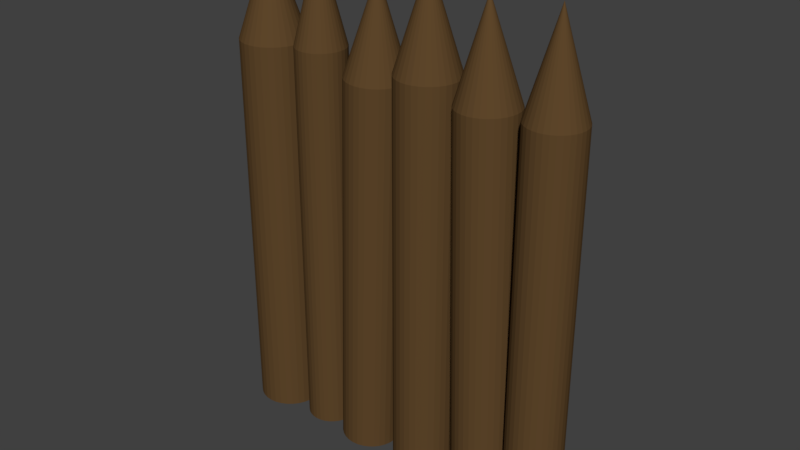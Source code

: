 # Source: Mur1.blend  (saved by Blender 2.79.0; exported with 4.5.12 LTS)
import bpy
from mathutils import Matrix  # noqa: F401  (used for matrix-valued properties, if any)

bpy.ops.wm.read_factory_settings(use_empty=True)
scene = bpy.context.scene
scene.name = 'Scene'

# ---- collections
col_collection_1 = bpy.data.collections.new('Collection 1'); scene.collection.children.link(col_collection_1)

# ---- materials (node trees are filled in below, after node groups)
mat_marron = bpy.data.materials.new('Marron')
mat_marron.alpha_threshold = 0.0
mat_marron.use_transparent_shadow = False
mat_marron.diffuse_color = (0.1144, 0.06301, 0.02416, 1.0)
mat_marron.roughness = 0.5

# ---- material node trees

# ---- world
world_world = bpy.data.worlds.new('World'); scene.world = world_world
world_world.color = (0.05088, 0.05088, 0.05088)
world_world.use_sun_shadow = False
world_world.sun_shadow_jitter_overblur = 0.0
world_world.cycles.sampling_method = 'MANUAL'

# ---- meshes
me_cylinder_005 = bpy.data.meshes.new('Cylinder.005')
me_cylinder_005.from_pydata([(6.915e-08, 0.4097, -1.0), (1.178e-07, 2.819e-07, 1.186), (0.07993, 0.4019, -1.0), (0.1568, 0.3785, -1.0), (0.2276, 0.3407, -1.0), (0.2897, 0.2897, -1.0), (0.3407, 0.2276, -1.0), (0.3785, 0.1568, -1.0), (0.4019, 0.07993, -1.0), (0.4097, 1.96e-07, -1.0), (0.4019, -0.07993, -1.0), (0.3785, -0.1568, -1.0), (0.3407, -0.2276, -1.0), (0.2897, -0.2897, -1.0), (0.2276, -0.3407, -1.0), (0.1568, -0.3785, -1.0), (0.07993, -0.4019, -1.0), (-6.436e-08, -0.4097, -1.0), (-0.07993, -0.4019, -1.0), (-0.1568, -0.3785, -1.0), (-0.2276, -0.3407, -1.0), (-0.2897, -0.2897, -1.0), (-0.3407, -0.2276, -1.0), (-0.3785, -0.1568, -1.0), (-0.4019, -0.07993, -1.0), (-0.4097, 5.607e-07, -1.0), (-0.4019, 0.07994, -1.0), (-0.3785, 0.1568, -1.0), (-0.3407, 0.2276, -1.0), (-0.2897, 0.2897, -1.0), (-0.2276, 0.3407, -1.0), (-0.1568, 0.3785, -1.0), (-0.07993, 0.4019, -1.0), (6.915e-08, 0.4097, 0.7544), (0.07993, 0.4019, 0.7544), (0.1568, 0.3785, 0.7544), (0.2276, 0.3407, 0.7544), (0.2897, 0.2897, 0.7544), (0.3407, 0.2276, 0.7544), (0.3785, 0.1568, 0.7544), (0.4019, 0.07993, 0.7544), (0.4097, 1.96e-07, 0.7544), (0.4019, -0.07993, 0.7544), (0.3785, -0.1568, 0.7544), (0.3407, -0.2276, 0.7544), (0.2897, -0.2897, 0.7544), (0.2276, -0.3407, 0.7544), (0.1568, -0.3785, 0.7544), (0.07993, -0.4019, 0.7544), (-6.436e-08, -0.4097, 0.7544), (-0.07993, -0.4019, 0.7544), (-0.1568, -0.3785, 0.7544), (-0.2276, -0.3407, 0.7544), (-0.2897, -0.2897, 0.7544), (-0.3407, -0.2276, 0.7544), (-0.3785, -0.1568, 0.7544), (-0.4019, -0.07993, 0.7544), (-0.4097, 5.607e-07, 0.7544), (-0.4019, 0.07994, 0.7544), (-0.3785, 0.1568, 0.7544), (-0.3407, 0.2276, 0.7544), (-0.2897, 0.2897, 0.7544), (-0.2276, 0.3407, 0.7544), (-0.1568, 0.3785, 0.7544), (-0.07993, 0.4019, 0.7544)], [], [(33, 1, 34), (34, 1, 35), (35, 1, 36), (36, 1, 37), (37, 1, 38), (38, 1, 39), (39, 1, 40), (40, 1, 41), (41, 1, 42), (42, 1, 43), (43, 1, 44), (44, 1, 45), (45, 1, 46), (46, 1, 47), (47, 1, 48), (48, 1, 49), (49, 1, 50), (50, 1, 51), (51, 1, 52), (52, 1, 53), (53, 1, 54), (54, 1, 55), (55, 1, 56), (56, 1, 57), (57, 1, 58), (58, 1, 59), (59, 1, 60), (60, 1, 61), (61, 1, 62), (62, 1, 63), (63, 1, 64), (64, 1, 33), (0, 2, 3, 4, 5, 6, 7, 8, 9, 10, 11, 12, 13, 14, 15, 16, 17, 18, 19, 20, 21, 22, 23, 24, 25, 26, 27, 28, 29, 30, 31, 32), (32, 64, 33, 0), (31, 63, 64, 32), (30, 62, 63, 31), (29, 61, 62, 30), (28, 60, 61, 29), (27, 59, 60, 28), (26, 58, 59, 27), (25, 57, 58, 26), (24, 56, 57, 25), (23, 55, 56, 24), (22, 54, 55, 23), (21, 53, 54, 22), (20, 52, 53, 21), (19, 51, 52, 20), (18, 50, 51, 19), (17, 49, 50, 18), (16, 48, 49, 17), (15, 47, 48, 16), (14, 46, 47, 15), (13, 45, 46, 14), (12, 44, 45, 13), (11, 43, 44, 12), (10, 42, 43, 11), (9, 41, 42, 10), (8, 40, 41, 9), (7, 39, 40, 8), (6, 38, 39, 7), (5, 37, 38, 6), (4, 36, 37, 5), (3, 35, 36, 4), (2, 34, 35, 3), (0, 33, 34, 2)])
me_cylinder_005.materials.append(mat_marron)
me_cylinder_005.use_remesh_preserve_volume = False
me_cylinder_005.use_remesh_preserve_attributes = False
me_cylinder_005.use_mirror_vertex_groups = False
me_cylinder_005.update()
me_cylinder_004 = bpy.data.meshes.new('Cylinder.004')
me_cylinder_004.from_pydata([(6.915e-08, 0.4097, -1.0), (1.178e-07, 2.819e-07, 1.186), (0.07993, 0.4019, -1.0), (0.1568, 0.3785, -1.0), (0.2276, 0.3407, -1.0), (0.2897, 0.2897, -1.0), (0.3407, 0.2276, -1.0), (0.3785, 0.1568, -1.0), (0.4019, 0.07993, -1.0), (0.4097, 1.96e-07, -1.0), (0.4019, -0.07993, -1.0), (0.3785, -0.1568, -1.0), (0.3407, -0.2276, -1.0), (0.2897, -0.2897, -1.0), (0.2276, -0.3407, -1.0), (0.1568, -0.3785, -1.0), (0.07993, -0.4019, -1.0), (-6.436e-08, -0.4097, -1.0), (-0.07993, -0.4019, -1.0), (-0.1568, -0.3785, -1.0), (-0.2276, -0.3407, -1.0), (-0.2897, -0.2897, -1.0), (-0.3407, -0.2276, -1.0), (-0.3785, -0.1568, -1.0), (-0.4019, -0.07993, -1.0), (-0.4097, 5.607e-07, -1.0), (-0.4019, 0.07994, -1.0), (-0.3785, 0.1568, -1.0), (-0.3407, 0.2276, -1.0), (-0.2897, 0.2897, -1.0), (-0.2276, 0.3407, -1.0), (-0.1568, 0.3785, -1.0), (-0.07993, 0.4019, -1.0), (6.915e-08, 0.4097, 0.7544), (0.07993, 0.4019, 0.7544), (0.1568, 0.3785, 0.7544), (0.2276, 0.3407, 0.7544), (0.2897, 0.2897, 0.7544), (0.3407, 0.2276, 0.7544), (0.3785, 0.1568, 0.7544), (0.4019, 0.07993, 0.7544), (0.4097, 1.96e-07, 0.7544), (0.4019, -0.07993, 0.7544), (0.3785, -0.1568, 0.7544), (0.3407, -0.2276, 0.7544), (0.2897, -0.2897, 0.7544), (0.2276, -0.3407, 0.7544), (0.1568, -0.3785, 0.7544), (0.07993, -0.4019, 0.7544), (-6.436e-08, -0.4097, 0.7544), (-0.07993, -0.4019, 0.7544), (-0.1568, -0.3785, 0.7544), (-0.2276, -0.3407, 0.7544), (-0.2897, -0.2897, 0.7544), (-0.3407, -0.2276, 0.7544), (-0.3785, -0.1568, 0.7544), (-0.4019, -0.07993, 0.7544), (-0.4097, 5.607e-07, 0.7544), (-0.4019, 0.07994, 0.7544), (-0.3785, 0.1568, 0.7544), (-0.3407, 0.2276, 0.7544), (-0.2897, 0.2897, 0.7544), (-0.2276, 0.3407, 0.7544), (-0.1568, 0.3785, 0.7544), (-0.07993, 0.4019, 0.7544)], [], [(33, 1, 34), (34, 1, 35), (35, 1, 36), (36, 1, 37), (37, 1, 38), (38, 1, 39), (39, 1, 40), (40, 1, 41), (41, 1, 42), (42, 1, 43), (43, 1, 44), (44, 1, 45), (45, 1, 46), (46, 1, 47), (47, 1, 48), (48, 1, 49), (49, 1, 50), (50, 1, 51), (51, 1, 52), (52, 1, 53), (53, 1, 54), (54, 1, 55), (55, 1, 56), (56, 1, 57), (57, 1, 58), (58, 1, 59), (59, 1, 60), (60, 1, 61), (61, 1, 62), (62, 1, 63), (63, 1, 64), (64, 1, 33), (0, 2, 3, 4, 5, 6, 7, 8, 9, 10, 11, 12, 13, 14, 15, 16, 17, 18, 19, 20, 21, 22, 23, 24, 25, 26, 27, 28, 29, 30, 31, 32), (32, 64, 33, 0), (31, 63, 64, 32), (30, 62, 63, 31), (29, 61, 62, 30), (28, 60, 61, 29), (27, 59, 60, 28), (26, 58, 59, 27), (25, 57, 58, 26), (24, 56, 57, 25), (23, 55, 56, 24), (22, 54, 55, 23), (21, 53, 54, 22), (20, 52, 53, 21), (19, 51, 52, 20), (18, 50, 51, 19), (17, 49, 50, 18), (16, 48, 49, 17), (15, 47, 48, 16), (14, 46, 47, 15), (13, 45, 46, 14), (12, 44, 45, 13), (11, 43, 44, 12), (10, 42, 43, 11), (9, 41, 42, 10), (8, 40, 41, 9), (7, 39, 40, 8), (6, 38, 39, 7), (5, 37, 38, 6), (4, 36, 37, 5), (3, 35, 36, 4), (2, 34, 35, 3), (0, 33, 34, 2)])
me_cylinder_004.materials.append(mat_marron)
me_cylinder_004.use_remesh_preserve_volume = False
me_cylinder_004.use_remesh_preserve_attributes = False
me_cylinder_004.use_mirror_vertex_groups = False
me_cylinder_004.update()
me_cylinder_003 = bpy.data.meshes.new('Cylinder.003')
me_cylinder_003.from_pydata([(6.915e-08, 0.4097, -1.0), (1.178e-07, 2.819e-07, 1.186), (0.07993, 0.4019, -1.0), (0.1568, 0.3785, -1.0), (0.2276, 0.3407, -1.0), (0.2897, 0.2897, -1.0), (0.3407, 0.2276, -1.0), (0.3785, 0.1568, -1.0), (0.4019, 0.07993, -1.0), (0.4097, 1.96e-07, -1.0), (0.4019, -0.07993, -1.0), (0.3785, -0.1568, -1.0), (0.3407, -0.2276, -1.0), (0.2897, -0.2897, -1.0), (0.2276, -0.3407, -1.0), (0.1568, -0.3785, -1.0), (0.07993, -0.4019, -1.0), (-6.436e-08, -0.4097, -1.0), (-0.07993, -0.4019, -1.0), (-0.1568, -0.3785, -1.0), (-0.2276, -0.3407, -1.0), (-0.2897, -0.2897, -1.0), (-0.3407, -0.2276, -1.0), (-0.3785, -0.1568, -1.0), (-0.4019, -0.07993, -1.0), (-0.4097, 5.607e-07, -1.0), (-0.4019, 0.07994, -1.0), (-0.3785, 0.1568, -1.0), (-0.3407, 0.2276, -1.0), (-0.2897, 0.2897, -1.0), (-0.2276, 0.3407, -1.0), (-0.1568, 0.3785, -1.0), (-0.07993, 0.4019, -1.0), (6.915e-08, 0.4097, 0.7544), (0.07993, 0.4019, 0.7544), (0.1568, 0.3785, 0.7544), (0.2276, 0.3407, 0.7544), (0.2897, 0.2897, 0.7544), (0.3407, 0.2276, 0.7544), (0.3785, 0.1568, 0.7544), (0.4019, 0.07993, 0.7544), (0.4097, 1.96e-07, 0.7544), (0.4019, -0.07993, 0.7544), (0.3785, -0.1568, 0.7544), (0.3407, -0.2276, 0.7544), (0.2897, -0.2897, 0.7544), (0.2276, -0.3407, 0.7544), (0.1568, -0.3785, 0.7544), (0.07993, -0.4019, 0.7544), (-6.436e-08, -0.4097, 0.7544), (-0.07993, -0.4019, 0.7544), (-0.1568, -0.3785, 0.7544), (-0.2276, -0.3407, 0.7544), (-0.2897, -0.2897, 0.7544), (-0.3407, -0.2276, 0.7544), (-0.3785, -0.1568, 0.7544), (-0.4019, -0.07993, 0.7544), (-0.4097, 5.607e-07, 0.7544), (-0.4019, 0.07994, 0.7544), (-0.3785, 0.1568, 0.7544), (-0.3407, 0.2276, 0.7544), (-0.2897, 0.2897, 0.7544), (-0.2276, 0.3407, 0.7544), (-0.1568, 0.3785, 0.7544), (-0.07993, 0.4019, 0.7544)], [], [(33, 1, 34), (34, 1, 35), (35, 1, 36), (36, 1, 37), (37, 1, 38), (38, 1, 39), (39, 1, 40), (40, 1, 41), (41, 1, 42), (42, 1, 43), (43, 1, 44), (44, 1, 45), (45, 1, 46), (46, 1, 47), (47, 1, 48), (48, 1, 49), (49, 1, 50), (50, 1, 51), (51, 1, 52), (52, 1, 53), (53, 1, 54), (54, 1, 55), (55, 1, 56), (56, 1, 57), (57, 1, 58), (58, 1, 59), (59, 1, 60), (60, 1, 61), (61, 1, 62), (62, 1, 63), (63, 1, 64), (64, 1, 33), (0, 2, 3, 4, 5, 6, 7, 8, 9, 10, 11, 12, 13, 14, 15, 16, 17, 18, 19, 20, 21, 22, 23, 24, 25, 26, 27, 28, 29, 30, 31, 32), (32, 64, 33, 0), (31, 63, 64, 32), (30, 62, 63, 31), (29, 61, 62, 30), (28, 60, 61, 29), (27, 59, 60, 28), (26, 58, 59, 27), (25, 57, 58, 26), (24, 56, 57, 25), (23, 55, 56, 24), (22, 54, 55, 23), (21, 53, 54, 22), (20, 52, 53, 21), (19, 51, 52, 20), (18, 50, 51, 19), (17, 49, 50, 18), (16, 48, 49, 17), (15, 47, 48, 16), (14, 46, 47, 15), (13, 45, 46, 14), (12, 44, 45, 13), (11, 43, 44, 12), (10, 42, 43, 11), (9, 41, 42, 10), (8, 40, 41, 9), (7, 39, 40, 8), (6, 38, 39, 7), (5, 37, 38, 6), (4, 36, 37, 5), (3, 35, 36, 4), (2, 34, 35, 3), (0, 33, 34, 2)])
me_cylinder_003.materials.append(mat_marron)
me_cylinder_003.use_remesh_preserve_volume = False
me_cylinder_003.use_remesh_preserve_attributes = False
me_cylinder_003.use_mirror_vertex_groups = False
me_cylinder_003.update()
me_cylinder_002 = bpy.data.meshes.new('Cylinder.002')
me_cylinder_002.from_pydata([(6.915e-08, 0.4097, -1.0), (1.178e-07, 2.819e-07, 1.186), (0.07993, 0.4019, -1.0), (0.1568, 0.3785, -1.0), (0.2276, 0.3407, -1.0), (0.2897, 0.2897, -1.0), (0.3407, 0.2276, -1.0), (0.3785, 0.1568, -1.0), (0.4019, 0.07993, -1.0), (0.4097, 1.96e-07, -1.0), (0.4019, -0.07993, -1.0), (0.3785, -0.1568, -1.0), (0.3407, -0.2276, -1.0), (0.2897, -0.2897, -1.0), (0.2276, -0.3407, -1.0), (0.1568, -0.3785, -1.0), (0.07993, -0.4019, -1.0), (-6.436e-08, -0.4097, -1.0), (-0.07993, -0.4019, -1.0), (-0.1568, -0.3785, -1.0), (-0.2276, -0.3407, -1.0), (-0.2897, -0.2897, -1.0), (-0.3407, -0.2276, -1.0), (-0.3785, -0.1568, -1.0), (-0.4019, -0.07993, -1.0), (-0.4097, 5.607e-07, -1.0), (-0.4019, 0.07994, -1.0), (-0.3785, 0.1568, -1.0), (-0.3407, 0.2276, -1.0), (-0.2897, 0.2897, -1.0), (-0.2276, 0.3407, -1.0), (-0.1568, 0.3785, -1.0), (-0.07993, 0.4019, -1.0), (6.915e-08, 0.4097, 0.7544), (0.07993, 0.4019, 0.7544), (0.1568, 0.3785, 0.7544), (0.2276, 0.3407, 0.7544), (0.2897, 0.2897, 0.7544), (0.3407, 0.2276, 0.7544), (0.3785, 0.1568, 0.7544), (0.4019, 0.07993, 0.7544), (0.4097, 1.96e-07, 0.7544), (0.4019, -0.07993, 0.7544), (0.3785, -0.1568, 0.7544), (0.3407, -0.2276, 0.7544), (0.2897, -0.2897, 0.7544), (0.2276, -0.3407, 0.7544), (0.1568, -0.3785, 0.7544), (0.07993, -0.4019, 0.7544), (-6.436e-08, -0.4097, 0.7544), (-0.07993, -0.4019, 0.7544), (-0.1568, -0.3785, 0.7544), (-0.2276, -0.3407, 0.7544), (-0.2897, -0.2897, 0.7544), (-0.3407, -0.2276, 0.7544), (-0.3785, -0.1568, 0.7544), (-0.4019, -0.07993, 0.7544), (-0.4097, 5.607e-07, 0.7544), (-0.4019, 0.07994, 0.7544), (-0.3785, 0.1568, 0.7544), (-0.3407, 0.2276, 0.7544), (-0.2897, 0.2897, 0.7544), (-0.2276, 0.3407, 0.7544), (-0.1568, 0.3785, 0.7544), (-0.07993, 0.4019, 0.7544)], [], [(33, 1, 34), (34, 1, 35), (35, 1, 36), (36, 1, 37), (37, 1, 38), (38, 1, 39), (39, 1, 40), (40, 1, 41), (41, 1, 42), (42, 1, 43), (43, 1, 44), (44, 1, 45), (45, 1, 46), (46, 1, 47), (47, 1, 48), (48, 1, 49), (49, 1, 50), (50, 1, 51), (51, 1, 52), (52, 1, 53), (53, 1, 54), (54, 1, 55), (55, 1, 56), (56, 1, 57), (57, 1, 58), (58, 1, 59), (59, 1, 60), (60, 1, 61), (61, 1, 62), (62, 1, 63), (63, 1, 64), (64, 1, 33), (0, 2, 3, 4, 5, 6, 7, 8, 9, 10, 11, 12, 13, 14, 15, 16, 17, 18, 19, 20, 21, 22, 23, 24, 25, 26, 27, 28, 29, 30, 31, 32), (32, 64, 33, 0), (31, 63, 64, 32), (30, 62, 63, 31), (29, 61, 62, 30), (28, 60, 61, 29), (27, 59, 60, 28), (26, 58, 59, 27), (25, 57, 58, 26), (24, 56, 57, 25), (23, 55, 56, 24), (22, 54, 55, 23), (21, 53, 54, 22), (20, 52, 53, 21), (19, 51, 52, 20), (18, 50, 51, 19), (17, 49, 50, 18), (16, 48, 49, 17), (15, 47, 48, 16), (14, 46, 47, 15), (13, 45, 46, 14), (12, 44, 45, 13), (11, 43, 44, 12), (10, 42, 43, 11), (9, 41, 42, 10), (8, 40, 41, 9), (7, 39, 40, 8), (6, 38, 39, 7), (5, 37, 38, 6), (4, 36, 37, 5), (3, 35, 36, 4), (2, 34, 35, 3), (0, 33, 34, 2)])
me_cylinder_002.materials.append(mat_marron)
me_cylinder_002.use_remesh_preserve_volume = False
me_cylinder_002.use_remesh_preserve_attributes = False
me_cylinder_002.use_mirror_vertex_groups = False
me_cylinder_002.update()
me_cylinder_001 = bpy.data.meshes.new('Cylinder.001')
me_cylinder_001.from_pydata([(6.915e-08, 0.4097, -1.0), (1.178e-07, 2.819e-07, 1.186), (0.07993, 0.4019, -1.0), (0.1568, 0.3785, -1.0), (0.2276, 0.3407, -1.0), (0.2897, 0.2897, -1.0), (0.3407, 0.2276, -1.0), (0.3785, 0.1568, -1.0), (0.4019, 0.07993, -1.0), (0.4097, 1.96e-07, -1.0), (0.4019, -0.07993, -1.0), (0.3785, -0.1568, -1.0), (0.3407, -0.2276, -1.0), (0.2897, -0.2897, -1.0), (0.2276, -0.3407, -1.0), (0.1568, -0.3785, -1.0), (0.07993, -0.4019, -1.0), (-6.436e-08, -0.4097, -1.0), (-0.07993, -0.4019, -1.0), (-0.1568, -0.3785, -1.0), (-0.2276, -0.3407, -1.0), (-0.2897, -0.2897, -1.0), (-0.3407, -0.2276, -1.0), (-0.3785, -0.1568, -1.0), (-0.4019, -0.07993, -1.0), (-0.4097, 5.607e-07, -1.0), (-0.4019, 0.07994, -1.0), (-0.3785, 0.1568, -1.0), (-0.3407, 0.2276, -1.0), (-0.2897, 0.2897, -1.0), (-0.2276, 0.3407, -1.0), (-0.1568, 0.3785, -1.0), (-0.07993, 0.4019, -1.0), (6.915e-08, 0.4097, 0.7544), (0.07993, 0.4019, 0.7544), (0.1568, 0.3785, 0.7544), (0.2276, 0.3407, 0.7544), (0.2897, 0.2897, 0.7544), (0.3407, 0.2276, 0.7544), (0.3785, 0.1568, 0.7544), (0.4019, 0.07993, 0.7544), (0.4097, 1.96e-07, 0.7544), (0.4019, -0.07993, 0.7544), (0.3785, -0.1568, 0.7544), (0.3407, -0.2276, 0.7544), (0.2897, -0.2897, 0.7544), (0.2276, -0.3407, 0.7544), (0.1568, -0.3785, 0.7544), (0.07993, -0.4019, 0.7544), (-6.436e-08, -0.4097, 0.7544), (-0.07993, -0.4019, 0.7544), (-0.1568, -0.3785, 0.7544), (-0.2276, -0.3407, 0.7544), (-0.2897, -0.2897, 0.7544), (-0.3407, -0.2276, 0.7544), (-0.3785, -0.1568, 0.7544), (-0.4019, -0.07993, 0.7544), (-0.4097, 5.607e-07, 0.7544), (-0.4019, 0.07994, 0.7544), (-0.3785, 0.1568, 0.7544), (-0.3407, 0.2276, 0.7544), (-0.2897, 0.2897, 0.7544), (-0.2276, 0.3407, 0.7544), (-0.1568, 0.3785, 0.7544), (-0.07993, 0.4019, 0.7544)], [], [(33, 1, 34), (34, 1, 35), (35, 1, 36), (36, 1, 37), (37, 1, 38), (38, 1, 39), (39, 1, 40), (40, 1, 41), (41, 1, 42), (42, 1, 43), (43, 1, 44), (44, 1, 45), (45, 1, 46), (46, 1, 47), (47, 1, 48), (48, 1, 49), (49, 1, 50), (50, 1, 51), (51, 1, 52), (52, 1, 53), (53, 1, 54), (54, 1, 55), (55, 1, 56), (56, 1, 57), (57, 1, 58), (58, 1, 59), (59, 1, 60), (60, 1, 61), (61, 1, 62), (62, 1, 63), (63, 1, 64), (64, 1, 33), (0, 2, 3, 4, 5, 6, 7, 8, 9, 10, 11, 12, 13, 14, 15, 16, 17, 18, 19, 20, 21, 22, 23, 24, 25, 26, 27, 28, 29, 30, 31, 32), (32, 64, 33, 0), (31, 63, 64, 32), (30, 62, 63, 31), (29, 61, 62, 30), (28, 60, 61, 29), (27, 59, 60, 28), (26, 58, 59, 27), (25, 57, 58, 26), (24, 56, 57, 25), (23, 55, 56, 24), (22, 54, 55, 23), (21, 53, 54, 22), (20, 52, 53, 21), (19, 51, 52, 20), (18, 50, 51, 19), (17, 49, 50, 18), (16, 48, 49, 17), (15, 47, 48, 16), (14, 46, 47, 15), (13, 45, 46, 14), (12, 44, 45, 13), (11, 43, 44, 12), (10, 42, 43, 11), (9, 41, 42, 10), (8, 40, 41, 9), (7, 39, 40, 8), (6, 38, 39, 7), (5, 37, 38, 6), (4, 36, 37, 5), (3, 35, 36, 4), (2, 34, 35, 3), (0, 33, 34, 2)])
me_cylinder_001.materials.append(mat_marron)
me_cylinder_001.use_remesh_preserve_volume = False
me_cylinder_001.use_remesh_preserve_attributes = False
me_cylinder_001.use_mirror_vertex_groups = False
me_cylinder_001.update()
me_cylinder = bpy.data.meshes.new('Cylinder')
me_cylinder.from_pydata([(6.915e-08, 0.4097, -1.0), (1.178e-07, 2.819e-07, 1.186), (0.07993, 0.4019, -1.0), (0.1568, 0.3785, -1.0), (0.2276, 0.3407, -1.0), (0.2897, 0.2897, -1.0), (0.3407, 0.2276, -1.0), (0.3785, 0.1568, -1.0), (0.4019, 0.07993, -1.0), (0.4097, 1.96e-07, -1.0), (0.4019, -0.07993, -1.0), (0.3785, -0.1568, -1.0), (0.3407, -0.2276, -1.0), (0.2897, -0.2897, -1.0), (0.2276, -0.3407, -1.0), (0.1568, -0.3785, -1.0), (0.07993, -0.4019, -1.0), (-6.436e-08, -0.4097, -1.0), (-0.07993, -0.4019, -1.0), (-0.1568, -0.3785, -1.0), (-0.2276, -0.3407, -1.0), (-0.2897, -0.2897, -1.0), (-0.3407, -0.2276, -1.0), (-0.3785, -0.1568, -1.0), (-0.4019, -0.07993, -1.0), (-0.4097, 5.607e-07, -1.0), (-0.4019, 0.07994, -1.0), (-0.3785, 0.1568, -1.0), (-0.3407, 0.2276, -1.0), (-0.2897, 0.2897, -1.0), (-0.2276, 0.3407, -1.0), (-0.1568, 0.3785, -1.0), (-0.07993, 0.4019, -1.0), (6.915e-08, 0.4097, 0.7544), (0.07993, 0.4019, 0.7544), (0.1568, 0.3785, 0.7544), (0.2276, 0.3407, 0.7544), (0.2897, 0.2897, 0.7544), (0.3407, 0.2276, 0.7544), (0.3785, 0.1568, 0.7544), (0.4019, 0.07993, 0.7544), (0.4097, 1.96e-07, 0.7544), (0.4019, -0.07993, 0.7544), (0.3785, -0.1568, 0.7544), (0.3407, -0.2276, 0.7544), (0.2897, -0.2897, 0.7544), (0.2276, -0.3407, 0.7544), (0.1568, -0.3785, 0.7544), (0.07993, -0.4019, 0.7544), (-6.436e-08, -0.4097, 0.7544), (-0.07993, -0.4019, 0.7544), (-0.1568, -0.3785, 0.7544), (-0.2276, -0.3407, 0.7544), (-0.2897, -0.2897, 0.7544), (-0.3407, -0.2276, 0.7544), (-0.3785, -0.1568, 0.7544), (-0.4019, -0.07993, 0.7544), (-0.4097, 5.607e-07, 0.7544), (-0.4019, 0.07994, 0.7544), (-0.3785, 0.1568, 0.7544), (-0.3407, 0.2276, 0.7544), (-0.2897, 0.2897, 0.7544), (-0.2276, 0.3407, 0.7544), (-0.1568, 0.3785, 0.7544), (-0.07993, 0.4019, 0.7544)], [], [(33, 1, 34), (34, 1, 35), (35, 1, 36), (36, 1, 37), (37, 1, 38), (38, 1, 39), (39, 1, 40), (40, 1, 41), (41, 1, 42), (42, 1, 43), (43, 1, 44), (44, 1, 45), (45, 1, 46), (46, 1, 47), (47, 1, 48), (48, 1, 49), (49, 1, 50), (50, 1, 51), (51, 1, 52), (52, 1, 53), (53, 1, 54), (54, 1, 55), (55, 1, 56), (56, 1, 57), (57, 1, 58), (58, 1, 59), (59, 1, 60), (60, 1, 61), (61, 1, 62), (62, 1, 63), (63, 1, 64), (64, 1, 33), (0, 2, 3, 4, 5, 6, 7, 8, 9, 10, 11, 12, 13, 14, 15, 16, 17, 18, 19, 20, 21, 22, 23, 24, 25, 26, 27, 28, 29, 30, 31, 32), (32, 64, 33, 0), (31, 63, 64, 32), (30, 62, 63, 31), (29, 61, 62, 30), (28, 60, 61, 29), (27, 59, 60, 28), (26, 58, 59, 27), (25, 57, 58, 26), (24, 56, 57, 25), (23, 55, 56, 24), (22, 54, 55, 23), (21, 53, 54, 22), (20, 52, 53, 21), (19, 51, 52, 20), (18, 50, 51, 19), (17, 49, 50, 18), (16, 48, 49, 17), (15, 47, 48, 16), (14, 46, 47, 15), (13, 45, 46, 14), (12, 44, 45, 13), (11, 43, 44, 12), (10, 42, 43, 11), (9, 41, 42, 10), (8, 40, 41, 9), (7, 39, 40, 8), (6, 38, 39, 7), (5, 37, 38, 6), (4, 36, 37, 5), (3, 35, 36, 4), (2, 34, 35, 3), (0, 33, 34, 2)])
me_cylinder.materials.append(mat_marron)
me_cylinder.use_remesh_preserve_volume = False
me_cylinder.use_remesh_preserve_attributes = False
me_cylinder.use_mirror_vertex_groups = False
me_cylinder.update()

# ---- objects
ob_cylinder_005 = bpy.data.objects.new('Cylinder.005', me_cylinder_005)
ob_cylinder_004 = bpy.data.objects.new('Cylinder.004', me_cylinder_004)
ob_cylinder_003 = bpy.data.objects.new('Cylinder.003', me_cylinder_003)
ob_cylinder_002 = bpy.data.objects.new('Cylinder.002', me_cylinder_002)
ob_cylinder_001 = bpy.data.objects.new('Cylinder.001', me_cylinder_001)
ob_cylinder = bpy.data.objects.new('Cylinder', me_cylinder)

# ---- transforms, parenting, visibility, modifiers, constraints
ob_cylinder_005.location = (1.121, 0.0, 1.966)
ob_cylinder_005.scale = (0.5938, 0.5938, 1.966)
ob_cylinder_005.lineart.crease_threshold = 0.0
ob_cylinder_004.location = (0.5811, -1.082e-08, 1.966)
ob_cylinder_004.rotation_euler = (0.0, -0.02255, 0.0)
ob_cylinder_004.scale = (0.6367, 0.6367, 1.935)
ob_cylinder_004.lineart.crease_threshold = 0.0
ob_cylinder_003.location = (-1.618, 0.0, 2.001)
ob_cylinder_003.scale = (0.7014, 0.7014, 1.986)
ob_cylinder_003.lineart.crease_threshold = 0.0
ob_cylinder_002.location = (-1.086, 0.0, 2.024)
ob_cylinder_002.scale = (0.5366, 0.5366, 2.006)
ob_cylinder_002.lineart.crease_threshold = 0.0
ob_cylinder_001.location = (-0.5516, 0.0, 1.943)
ob_cylinder_001.rotation_euler = (0.0, 0.02861, 0.0)
ob_cylinder_001.scale = (0.6367, 0.6367, 1.935)
ob_cylinder_001.lineart.crease_threshold = 0.0
ob_cylinder.location = (0.0, 0.0, 2.024)
ob_cylinder.scale = (0.6608, 0.6608, 2.008)
ob_cylinder.lineart.crease_threshold = 0.0

# ---- collection membership
col_collection_1.objects.link(ob_cylinder_005)
col_collection_1.objects.link(ob_cylinder_004)
col_collection_1.objects.link(ob_cylinder_003)
col_collection_1.objects.link(ob_cylinder_002)
col_collection_1.objects.link(ob_cylinder_001)
col_collection_1.objects.link(ob_cylinder)

# ---- scene / render settings (as saved in the file)
scene.frame_start = 1; scene.frame_end = 250; scene.frame_set(1)
scene.render.engine = 'BLENDER_EEVEE_NEXT'
scene.render.resolution_percentage = 50
scene.render.dither_intensity = 0.0
scene.cycles.use_denoising = False
scene.cycles.samples = 128
scene.cycles.sampling_pattern = 'TABULATED_SOBOL'
scene.cycles.use_adaptive_sampling = False
scene.cycles.use_light_tree = False
scene.cycles.blur_glossy = 0.0
scene.cycles.sample_clamp_indirect = 0.0
scene.view_settings.view_transform = 'Standard'
bpy.context.view_layer.update()

# ---- added for rendering (the .blend has no active camera and no usable light): camera, sun
cam_auto = bpy.data.cameras.new('AutoCamera')
cam_auto.lens = 50.0
cam_auto.sensor_width = 36.0
cam_auto.clip_end = 1000.0
ob_auto_camera = bpy.data.objects.new('AutoCamera', cam_auto)
scene.collection.objects.link(ob_auto_camera)
ob_auto_camera.location = (4.8333, -6.1246, 6.28628)
ob_auto_camera.rotation_euler = (1.09748, -7.21219e-08, 0.694738)
scene.camera = ob_auto_camera
light_auto_sun = bpy.data.lights.new('AutoSun', 'SUN')
light_auto_sun.energy = 3.0
light_auto_sun.angle = 0.0523599
ob_auto_sun = bpy.data.objects.new('AutoSun', light_auto_sun)
scene.collection.objects.link(ob_auto_sun)
ob_auto_sun.rotation_euler = (0.872665, 0.174533, 0.523599)
bpy.context.view_layer.update()
